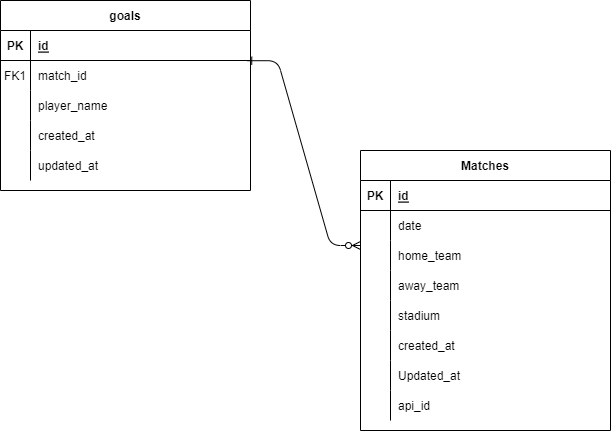

The diagram above was exported from draw.io. Its source (the exported page's mxGraphModel, read from the mxfile embedded in the PNG):
<mxGraphModel dx="1050" dy="541" grid="1" gridSize="10" guides="1" tooltips="1" connect="1" arrows="1" fold="1" page="1" pageScale="1" pageWidth="850" pageHeight="1100" math="0" shadow="0" extFonts="Permanent Marker^https://fonts.googleapis.com/css?family=Permanent+Marker">
  <root>
    <mxCell id="0" />
    <mxCell id="1" parent="0" />
    <mxCell id="C-vyLk0tnHw3VtMMgP7b-12" value="" style="edgeStyle=entityRelationEdgeStyle;endArrow=ERzeroToMany;startArrow=ERone;endFill=1;startFill=0;exitX=0.989;exitY=0.007;exitDx=0;exitDy=0;exitPerimeter=0;" parent="1" source="C-vyLk0tnHw3VtMMgP7b-17" edge="1">
      <mxGeometry width="100" height="100" relative="1" as="geometry">
        <mxPoint x="350" y="290" as="sourcePoint" />
        <mxPoint x="450" y="485" as="targetPoint" />
      </mxGeometry>
    </mxCell>
    <mxCell id="C-vyLk0tnHw3VtMMgP7b-2" value="Matches" style="shape=table;startSize=30;container=1;collapsible=1;childLayout=tableLayout;fixedRows=1;rowLines=0;fontStyle=1;align=center;resizeLast=1;" parent="1" vertex="1">
      <mxGeometry x="450" y="390" width="250" height="280" as="geometry" />
    </mxCell>
    <mxCell id="C-vyLk0tnHw3VtMMgP7b-3" value="" style="shape=partialRectangle;collapsible=0;dropTarget=0;pointerEvents=0;fillColor=none;points=[[0,0.5],[1,0.5]];portConstraint=eastwest;top=0;left=0;right=0;bottom=1;" parent="C-vyLk0tnHw3VtMMgP7b-2" vertex="1">
      <mxGeometry y="30" width="250" height="30" as="geometry" />
    </mxCell>
    <mxCell id="C-vyLk0tnHw3VtMMgP7b-4" value="PK" style="shape=partialRectangle;overflow=hidden;connectable=0;fillColor=none;top=0;left=0;bottom=0;right=0;fontStyle=1;" parent="C-vyLk0tnHw3VtMMgP7b-3" vertex="1">
      <mxGeometry width="30" height="30" as="geometry">
        <mxRectangle width="30" height="30" as="alternateBounds" />
      </mxGeometry>
    </mxCell>
    <mxCell id="C-vyLk0tnHw3VtMMgP7b-5" value="id" style="shape=partialRectangle;overflow=hidden;connectable=0;fillColor=none;top=0;left=0;bottom=0;right=0;align=left;spacingLeft=6;fontStyle=5;" parent="C-vyLk0tnHw3VtMMgP7b-3" vertex="1">
      <mxGeometry x="30" width="220" height="30" as="geometry">
        <mxRectangle width="220" height="30" as="alternateBounds" />
      </mxGeometry>
    </mxCell>
    <mxCell id="C-vyLk0tnHw3VtMMgP7b-6" value="" style="shape=partialRectangle;collapsible=0;dropTarget=0;pointerEvents=0;fillColor=none;points=[[0,0.5],[1,0.5]];portConstraint=eastwest;top=0;left=0;right=0;bottom=0;" parent="C-vyLk0tnHw3VtMMgP7b-2" vertex="1">
      <mxGeometry y="60" width="250" height="30" as="geometry" />
    </mxCell>
    <mxCell id="C-vyLk0tnHw3VtMMgP7b-7" value="" style="shape=partialRectangle;overflow=hidden;connectable=0;fillColor=none;top=0;left=0;bottom=0;right=0;" parent="C-vyLk0tnHw3VtMMgP7b-6" vertex="1">
      <mxGeometry width="30" height="30" as="geometry">
        <mxRectangle width="30" height="30" as="alternateBounds" />
      </mxGeometry>
    </mxCell>
    <mxCell id="C-vyLk0tnHw3VtMMgP7b-8" value="date" style="shape=partialRectangle;overflow=hidden;connectable=0;fillColor=none;top=0;left=0;bottom=0;right=0;align=left;spacingLeft=6;" parent="C-vyLk0tnHw3VtMMgP7b-6" vertex="1">
      <mxGeometry x="30" width="220" height="30" as="geometry">
        <mxRectangle width="220" height="30" as="alternateBounds" />
      </mxGeometry>
    </mxCell>
    <mxCell id="C-vyLk0tnHw3VtMMgP7b-9" value="" style="shape=partialRectangle;collapsible=0;dropTarget=0;pointerEvents=0;fillColor=none;points=[[0,0.5],[1,0.5]];portConstraint=eastwest;top=0;left=0;right=0;bottom=0;" parent="C-vyLk0tnHw3VtMMgP7b-2" vertex="1">
      <mxGeometry y="90" width="250" height="30" as="geometry" />
    </mxCell>
    <mxCell id="C-vyLk0tnHw3VtMMgP7b-10" value="" style="shape=partialRectangle;overflow=hidden;connectable=0;fillColor=none;top=0;left=0;bottom=0;right=0;" parent="C-vyLk0tnHw3VtMMgP7b-9" vertex="1">
      <mxGeometry width="30" height="30" as="geometry">
        <mxRectangle width="30" height="30" as="alternateBounds" />
      </mxGeometry>
    </mxCell>
    <mxCell id="C-vyLk0tnHw3VtMMgP7b-11" value="home_team" style="shape=partialRectangle;overflow=hidden;connectable=0;fillColor=none;top=0;left=0;bottom=0;right=0;align=left;spacingLeft=6;" parent="C-vyLk0tnHw3VtMMgP7b-9" vertex="1">
      <mxGeometry x="30" width="220" height="30" as="geometry">
        <mxRectangle width="220" height="30" as="alternateBounds" />
      </mxGeometry>
    </mxCell>
    <mxCell id="TwHvAh85PhZlcOPB6R8p-10" style="shape=partialRectangle;collapsible=0;dropTarget=0;pointerEvents=0;fillColor=none;points=[[0,0.5],[1,0.5]];portConstraint=eastwest;top=0;left=0;right=0;bottom=0;" vertex="1" parent="C-vyLk0tnHw3VtMMgP7b-2">
      <mxGeometry y="120" width="250" height="30" as="geometry" />
    </mxCell>
    <mxCell id="TwHvAh85PhZlcOPB6R8p-11" style="shape=partialRectangle;overflow=hidden;connectable=0;fillColor=none;top=0;left=0;bottom=0;right=0;" vertex="1" parent="TwHvAh85PhZlcOPB6R8p-10">
      <mxGeometry width="30" height="30" as="geometry">
        <mxRectangle width="30" height="30" as="alternateBounds" />
      </mxGeometry>
    </mxCell>
    <mxCell id="TwHvAh85PhZlcOPB6R8p-12" value="away_team" style="shape=partialRectangle;overflow=hidden;connectable=0;fillColor=none;top=0;left=0;bottom=0;right=0;align=left;spacingLeft=6;" vertex="1" parent="TwHvAh85PhZlcOPB6R8p-10">
      <mxGeometry x="30" width="220" height="30" as="geometry">
        <mxRectangle width="220" height="30" as="alternateBounds" />
      </mxGeometry>
    </mxCell>
    <mxCell id="TwHvAh85PhZlcOPB6R8p-7" style="shape=partialRectangle;collapsible=0;dropTarget=0;pointerEvents=0;fillColor=none;points=[[0,0.5],[1,0.5]];portConstraint=eastwest;top=0;left=0;right=0;bottom=0;" vertex="1" parent="C-vyLk0tnHw3VtMMgP7b-2">
      <mxGeometry y="150" width="250" height="30" as="geometry" />
    </mxCell>
    <mxCell id="TwHvAh85PhZlcOPB6R8p-8" style="shape=partialRectangle;overflow=hidden;connectable=0;fillColor=none;top=0;left=0;bottom=0;right=0;" vertex="1" parent="TwHvAh85PhZlcOPB6R8p-7">
      <mxGeometry width="30" height="30" as="geometry">
        <mxRectangle width="30" height="30" as="alternateBounds" />
      </mxGeometry>
    </mxCell>
    <mxCell id="TwHvAh85PhZlcOPB6R8p-9" value="stadium" style="shape=partialRectangle;overflow=hidden;connectable=0;fillColor=none;top=0;left=0;bottom=0;right=0;align=left;spacingLeft=6;" vertex="1" parent="TwHvAh85PhZlcOPB6R8p-7">
      <mxGeometry x="30" width="220" height="30" as="geometry">
        <mxRectangle width="220" height="30" as="alternateBounds" />
      </mxGeometry>
    </mxCell>
    <mxCell id="TwHvAh85PhZlcOPB6R8p-13" style="shape=partialRectangle;collapsible=0;dropTarget=0;pointerEvents=0;fillColor=none;points=[[0,0.5],[1,0.5]];portConstraint=eastwest;top=0;left=0;right=0;bottom=0;" vertex="1" parent="C-vyLk0tnHw3VtMMgP7b-2">
      <mxGeometry y="180" width="250" height="30" as="geometry" />
    </mxCell>
    <mxCell id="TwHvAh85PhZlcOPB6R8p-14" style="shape=partialRectangle;overflow=hidden;connectable=0;fillColor=none;top=0;left=0;bottom=0;right=0;" vertex="1" parent="TwHvAh85PhZlcOPB6R8p-13">
      <mxGeometry width="30" height="30" as="geometry">
        <mxRectangle width="30" height="30" as="alternateBounds" />
      </mxGeometry>
    </mxCell>
    <mxCell id="TwHvAh85PhZlcOPB6R8p-15" value="created_at" style="shape=partialRectangle;overflow=hidden;connectable=0;fillColor=none;top=0;left=0;bottom=0;right=0;align=left;spacingLeft=6;" vertex="1" parent="TwHvAh85PhZlcOPB6R8p-13">
      <mxGeometry x="30" width="220" height="30" as="geometry">
        <mxRectangle width="220" height="30" as="alternateBounds" />
      </mxGeometry>
    </mxCell>
    <mxCell id="TwHvAh85PhZlcOPB6R8p-16" style="shape=partialRectangle;collapsible=0;dropTarget=0;pointerEvents=0;fillColor=none;points=[[0,0.5],[1,0.5]];portConstraint=eastwest;top=0;left=0;right=0;bottom=0;" vertex="1" parent="C-vyLk0tnHw3VtMMgP7b-2">
      <mxGeometry y="210" width="250" height="30" as="geometry" />
    </mxCell>
    <mxCell id="TwHvAh85PhZlcOPB6R8p-17" style="shape=partialRectangle;overflow=hidden;connectable=0;fillColor=none;top=0;left=0;bottom=0;right=0;" vertex="1" parent="TwHvAh85PhZlcOPB6R8p-16">
      <mxGeometry width="30" height="30" as="geometry">
        <mxRectangle width="30" height="30" as="alternateBounds" />
      </mxGeometry>
    </mxCell>
    <mxCell id="TwHvAh85PhZlcOPB6R8p-18" value="Updated_at" style="shape=partialRectangle;overflow=hidden;connectable=0;fillColor=none;top=0;left=0;bottom=0;right=0;align=left;spacingLeft=6;" vertex="1" parent="TwHvAh85PhZlcOPB6R8p-16">
      <mxGeometry x="30" width="220" height="30" as="geometry">
        <mxRectangle width="220" height="30" as="alternateBounds" />
      </mxGeometry>
    </mxCell>
    <mxCell id="TwHvAh85PhZlcOPB6R8p-22" style="shape=partialRectangle;collapsible=0;dropTarget=0;pointerEvents=0;fillColor=none;points=[[0,0.5],[1,0.5]];portConstraint=eastwest;top=0;left=0;right=0;bottom=0;" vertex="1" parent="C-vyLk0tnHw3VtMMgP7b-2">
      <mxGeometry y="240" width="250" height="30" as="geometry" />
    </mxCell>
    <mxCell id="TwHvAh85PhZlcOPB6R8p-23" style="shape=partialRectangle;overflow=hidden;connectable=0;fillColor=none;top=0;left=0;bottom=0;right=0;" vertex="1" parent="TwHvAh85PhZlcOPB6R8p-22">
      <mxGeometry width="30" height="30" as="geometry">
        <mxRectangle width="30" height="30" as="alternateBounds" />
      </mxGeometry>
    </mxCell>
    <mxCell id="TwHvAh85PhZlcOPB6R8p-24" value="api_id" style="shape=partialRectangle;overflow=hidden;connectable=0;fillColor=none;top=0;left=0;bottom=0;right=0;align=left;spacingLeft=6;" vertex="1" parent="TwHvAh85PhZlcOPB6R8p-22">
      <mxGeometry x="30" width="220" height="30" as="geometry">
        <mxRectangle width="220" height="30" as="alternateBounds" />
      </mxGeometry>
    </mxCell>
    <mxCell id="C-vyLk0tnHw3VtMMgP7b-13" value="goals" style="shape=table;startSize=30;container=1;collapsible=1;childLayout=tableLayout;fixedRows=1;rowLines=0;fontStyle=1;align=center;resizeLast=1;" parent="1" vertex="1">
      <mxGeometry x="90" y="240" width="250" height="190" as="geometry" />
    </mxCell>
    <mxCell id="C-vyLk0tnHw3VtMMgP7b-14" value="" style="shape=partialRectangle;collapsible=0;dropTarget=0;pointerEvents=0;fillColor=none;points=[[0,0.5],[1,0.5]];portConstraint=eastwest;top=0;left=0;right=0;bottom=1;" parent="C-vyLk0tnHw3VtMMgP7b-13" vertex="1">
      <mxGeometry y="30" width="250" height="30" as="geometry" />
    </mxCell>
    <mxCell id="C-vyLk0tnHw3VtMMgP7b-15" value="PK" style="shape=partialRectangle;overflow=hidden;connectable=0;fillColor=none;top=0;left=0;bottom=0;right=0;fontStyle=1;" parent="C-vyLk0tnHw3VtMMgP7b-14" vertex="1">
      <mxGeometry width="30" height="30" as="geometry">
        <mxRectangle width="30" height="30" as="alternateBounds" />
      </mxGeometry>
    </mxCell>
    <mxCell id="C-vyLk0tnHw3VtMMgP7b-16" value="id" style="shape=partialRectangle;overflow=hidden;connectable=0;fillColor=none;top=0;left=0;bottom=0;right=0;align=left;spacingLeft=6;fontStyle=5;" parent="C-vyLk0tnHw3VtMMgP7b-14" vertex="1">
      <mxGeometry x="30" width="220" height="30" as="geometry">
        <mxRectangle width="220" height="30" as="alternateBounds" />
      </mxGeometry>
    </mxCell>
    <mxCell id="C-vyLk0tnHw3VtMMgP7b-17" value="" style="shape=partialRectangle;collapsible=0;dropTarget=0;pointerEvents=0;fillColor=none;points=[[0,0.5],[1,0.5]];portConstraint=eastwest;top=0;left=0;right=0;bottom=0;" parent="C-vyLk0tnHw3VtMMgP7b-13" vertex="1">
      <mxGeometry y="60" width="250" height="30" as="geometry" />
    </mxCell>
    <mxCell id="C-vyLk0tnHw3VtMMgP7b-18" value="FK1" style="shape=partialRectangle;overflow=hidden;connectable=0;fillColor=none;top=0;left=0;bottom=0;right=0;" parent="C-vyLk0tnHw3VtMMgP7b-17" vertex="1">
      <mxGeometry width="30" height="30" as="geometry">
        <mxRectangle width="30" height="30" as="alternateBounds" />
      </mxGeometry>
    </mxCell>
    <mxCell id="C-vyLk0tnHw3VtMMgP7b-19" value="match_id" style="shape=partialRectangle;overflow=hidden;connectable=0;fillColor=none;top=0;left=0;bottom=0;right=0;align=left;spacingLeft=6;" parent="C-vyLk0tnHw3VtMMgP7b-17" vertex="1">
      <mxGeometry x="30" width="220" height="30" as="geometry">
        <mxRectangle width="220" height="30" as="alternateBounds" />
      </mxGeometry>
    </mxCell>
    <mxCell id="C-vyLk0tnHw3VtMMgP7b-20" value="" style="shape=partialRectangle;collapsible=0;dropTarget=0;pointerEvents=0;fillColor=none;points=[[0,0.5],[1,0.5]];portConstraint=eastwest;top=0;left=0;right=0;bottom=0;" parent="C-vyLk0tnHw3VtMMgP7b-13" vertex="1">
      <mxGeometry y="90" width="250" height="30" as="geometry" />
    </mxCell>
    <mxCell id="C-vyLk0tnHw3VtMMgP7b-21" value="" style="shape=partialRectangle;overflow=hidden;connectable=0;fillColor=none;top=0;left=0;bottom=0;right=0;" parent="C-vyLk0tnHw3VtMMgP7b-20" vertex="1">
      <mxGeometry width="30" height="30" as="geometry">
        <mxRectangle width="30" height="30" as="alternateBounds" />
      </mxGeometry>
    </mxCell>
    <mxCell id="C-vyLk0tnHw3VtMMgP7b-22" value="player_name" style="shape=partialRectangle;overflow=hidden;connectable=0;fillColor=none;top=0;left=0;bottom=0;right=0;align=left;spacingLeft=6;" parent="C-vyLk0tnHw3VtMMgP7b-20" vertex="1">
      <mxGeometry x="30" width="220" height="30" as="geometry">
        <mxRectangle width="220" height="30" as="alternateBounds" />
      </mxGeometry>
    </mxCell>
    <mxCell id="TwHvAh85PhZlcOPB6R8p-4" style="shape=partialRectangle;collapsible=0;dropTarget=0;pointerEvents=0;fillColor=none;points=[[0,0.5],[1,0.5]];portConstraint=eastwest;top=0;left=0;right=0;bottom=0;" vertex="1" parent="C-vyLk0tnHw3VtMMgP7b-13">
      <mxGeometry y="120" width="250" height="30" as="geometry" />
    </mxCell>
    <mxCell id="TwHvAh85PhZlcOPB6R8p-5" style="shape=partialRectangle;overflow=hidden;connectable=0;fillColor=none;top=0;left=0;bottom=0;right=0;" vertex="1" parent="TwHvAh85PhZlcOPB6R8p-4">
      <mxGeometry width="30" height="30" as="geometry">
        <mxRectangle width="30" height="30" as="alternateBounds" />
      </mxGeometry>
    </mxCell>
    <mxCell id="TwHvAh85PhZlcOPB6R8p-6" value="created_at" style="shape=partialRectangle;overflow=hidden;connectable=0;fillColor=none;top=0;left=0;bottom=0;right=0;align=left;spacingLeft=6;" vertex="1" parent="TwHvAh85PhZlcOPB6R8p-4">
      <mxGeometry x="30" width="220" height="30" as="geometry">
        <mxRectangle width="220" height="30" as="alternateBounds" />
      </mxGeometry>
    </mxCell>
    <mxCell id="TwHvAh85PhZlcOPB6R8p-1" style="shape=partialRectangle;collapsible=0;dropTarget=0;pointerEvents=0;fillColor=none;points=[[0,0.5],[1,0.5]];portConstraint=eastwest;top=0;left=0;right=0;bottom=0;" vertex="1" parent="C-vyLk0tnHw3VtMMgP7b-13">
      <mxGeometry y="150" width="250" height="30" as="geometry" />
    </mxCell>
    <mxCell id="TwHvAh85PhZlcOPB6R8p-2" style="shape=partialRectangle;overflow=hidden;connectable=0;fillColor=none;top=0;left=0;bottom=0;right=0;" vertex="1" parent="TwHvAh85PhZlcOPB6R8p-1">
      <mxGeometry width="30" height="30" as="geometry">
        <mxRectangle width="30" height="30" as="alternateBounds" />
      </mxGeometry>
    </mxCell>
    <mxCell id="TwHvAh85PhZlcOPB6R8p-3" value="updated_at" style="shape=partialRectangle;overflow=hidden;connectable=0;fillColor=none;top=0;left=0;bottom=0;right=0;align=left;spacingLeft=6;" vertex="1" parent="TwHvAh85PhZlcOPB6R8p-1">
      <mxGeometry x="30" width="220" height="30" as="geometry">
        <mxRectangle width="220" height="30" as="alternateBounds" />
      </mxGeometry>
    </mxCell>
  </root>
</mxGraphModel>